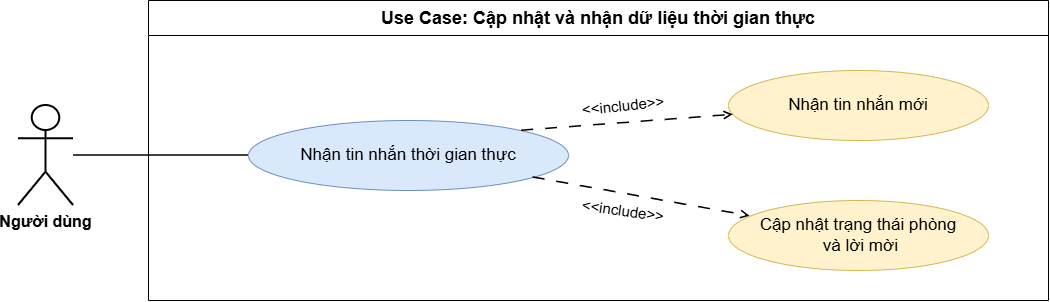

The diagram above was exported from draw.io. Its source (the exported page's mxGraphModel, read from the mxfile embedded in the PNG):
<mxGraphModel dx="1514" dy="783" grid="1" gridSize="10" guides="1" tooltips="1" connect="1" arrows="1" fold="1" page="1" pageScale="1" pageWidth="827" pageHeight="1169" math="0" shadow="0">
  <root>
    <mxCell id="0" />
    <mxCell id="1" parent="0" />
    <mxCell id="sys" parent="1" style="swimlane;html=1;startSize=35;horizontal=1;rounded=0;collapsible=0;whiteSpace=wrap;fontStyle=1;fontSize=16;" value="&lt;font style=&quot;font-size: 18px;&quot;&gt;Use Case: Cập nhật và nhận dữ liệu thời gian thực&lt;/font&gt;" vertex="1">
      <mxGeometry height="300" width="900" x="180" y="40" as="geometry" />
    </mxCell>
    <mxCell id="uc26" parent="sys" style="ellipse;whiteSpace=wrap;html=1;fillColor=#dae8fc;strokeColor=#6c8ebf;fontSize=17;" value="Nhận tin nhắn thời gian thực" vertex="1">
      <mxGeometry height="70" width="320" x="100" y="120" as="geometry" />
    </mxCell>
    <mxCell id="sub1" parent="sys" style="ellipse;whiteSpace=wrap;html=1;fillColor=#fff2cc;strokeColor=#d6b656;fontSize=17;" value="Nhận tin nhắn mới" vertex="1">
      <mxGeometry height="70" width="260" x="580" y="70" as="geometry" />
    </mxCell>
    <mxCell id="sub2" parent="sys" style="ellipse;whiteSpace=wrap;html=1;fillColor=#fff2cc;strokeColor=#d6b656;fontSize=17;" value="Cập nhật trạng thái phòng&lt;div&gt;&amp;nbsp;và lời mời&lt;/div&gt;" vertex="1">
      <mxGeometry height="70" width="260" x="580" y="200" as="geometry" />
    </mxCell>
    <mxCell id="r1" edge="1" parent="sys" source="uc26" style="dashed=1;endArrow=open;html=1;rounded=0;dashPattern=8 8;strokeWidth=1.5;exitX=1;exitY=0;exitDx=0;exitDy=0;" target="sub1">
      <mxGeometry relative="1" as="geometry" />
    </mxCell>
    <mxCell id="r2" edge="1" parent="sys" source="uc26" style="dashed=1;endArrow=open;html=1;rounded=0;dashPattern=8 8;strokeWidth=1.5;" target="sub2">
      <mxGeometry relative="1" as="geometry" />
    </mxCell>
    <mxCell id="aGjZza6zY_stP92mTqJf-1" parent="sys" style="text;html=1;whiteSpace=wrap;strokeColor=none;fillColor=none;align=center;verticalAlign=middle;rounded=0;rotation=-6;" value="&lt;font style=&quot;font-size: 15px;&quot;&gt;&amp;lt;&amp;lt;&lt;/font&gt;&lt;font style=&quot;font-size: 15px;&quot;&gt;include&lt;/font&gt;&lt;font style=&quot;font-size: 15px;&quot;&gt;&amp;gt;&amp;gt;&lt;/font&gt;" vertex="1">
      <mxGeometry height="20" width="90" x="430" y="95" as="geometry" />
    </mxCell>
    <mxCell id="aGjZza6zY_stP92mTqJf-2" parent="sys" style="text;html=1;whiteSpace=wrap;strokeColor=none;fillColor=none;align=center;verticalAlign=middle;rounded=0;rotation=8;" value="&lt;font style=&quot;font-size: 15px;&quot;&gt;&amp;lt;&amp;lt;&lt;/font&gt;&lt;font style=&quot;font-size: 15px;&quot;&gt;include&lt;/font&gt;&lt;font style=&quot;font-size: 15px;&quot;&gt;&amp;gt;&amp;gt;&lt;/font&gt;" vertex="1">
      <mxGeometry height="20" width="90" x="429.9987699242489" y="199.99899980072715" as="geometry" />
    </mxCell>
    <mxCell id="actor" parent="1" style="shape=umlActor;verticalLabelPosition=bottom;verticalAlign=top;html=1;outlineConnect=0;fontSize=14;strokeWidth=2;" value="&lt;font style=&quot;font-size: 16px;&quot;&gt;&lt;b&gt;Người dùng&lt;/b&gt;&lt;/font&gt;" vertex="1">
      <mxGeometry height="100" width="55" x="50" y="145" as="geometry" />
    </mxCell>
    <mxCell id="a1" edge="1" parent="1" source="actor" style="endArrow=none;html=1;rounded=0;strokeWidth=1.5;entryX=0;entryY=0.5;entryDx=0;entryDy=0;" target="uc26">
      <mxGeometry relative="1" as="geometry" />
    </mxCell>
  </root>
</mxGraphModel>